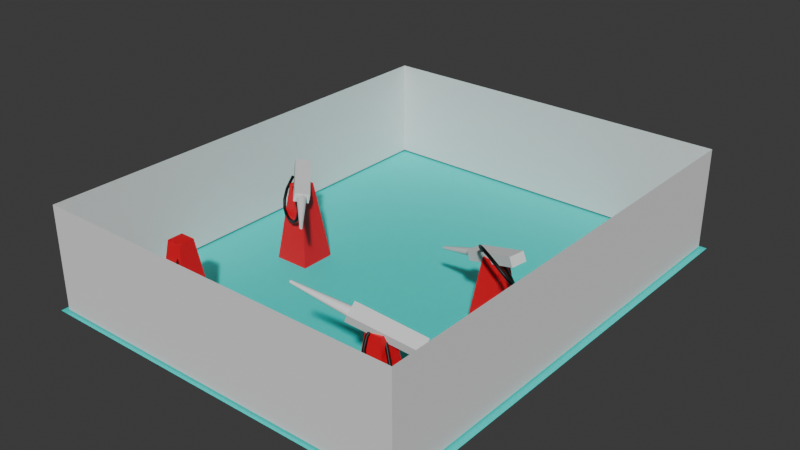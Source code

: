 # Source: Frog_Slide_Area.blend  (saved by Blender 4.0.36; exported with 4.5.12 LTS)
import bpy
from mathutils import Matrix  # noqa: F401  (used for matrix-valued properties, if any)

bpy.ops.wm.read_factory_settings(use_empty=True)
scene = bpy.context.scene
scene.name = 'Scene'

# ---- collections
col_collection = bpy.data.collections.new('Collection'); scene.collection.children.link(col_collection)

# ---- materials (node trees are filled in below, after node groups)
mat_teal = bpy.data.materials.new('Teal')
mat_teal.use_transparent_shadow = False
mat_red = bpy.data.materials.new('Red')
mat_red.use_transparent_shadow = False
mat_material_001 = bpy.data.materials.new('Material.001')
mat_material_001.use_transparent_shadow = False

# ---- node groups
ng_auto_smooth = bpy.data.node_groups.new('Auto Smooth', 'GeometryNodeTree')
_s = ng_auto_smooth.interface.new_socket(name='Geometry', in_out='OUTPUT', socket_type='NodeSocketGeometry')
_s = ng_auto_smooth.interface.new_socket(name='Geometry', in_out='INPUT', socket_type='NodeSocketGeometry')
_s = ng_auto_smooth.interface.new_socket(name='Angle', in_out='INPUT', socket_type='NodeSocketFloat')
_s.subtype = 'ANGLE'
_s.min_value = 0.0
_s.max_value = 3.142
ng_auto_smooth.is_modifier = True
_N = ng_auto_smooth.nodes; _L = ng_auto_smooth.links
n0 = _N.new('NodeGroupOutput'); n0.name = 'Group Output'; n0.location = (480, -100)
n1 = _N.new('NodeGroupInput'); n1.name = 'Group Input'; n1.location = (-420, -300)
n2 = _N.new('NodeGroupInput'); n2.name = 'Group Input.001'; n2.location = (-60, -100)
n3 = _N.new('GeometryNodeSetShadeSmooth'); n3.name = 'Set Shade Smooth'; n3.location = (120, -100)
n3.domain = 'EDGE'
n4 = _N.new('GeometryNodeSetShadeSmooth'); n4.name = 'Set Shade Smooth.001'; n4.location = (300, -100)
n5 = _N.new('GeometryNodeInputMeshEdgeAngle'); n5.name = 'Edge Angle'; n5.location = (-420, -220)
n6 = _N.new('GeometryNodeInputEdgeSmooth'); n6.name = 'Is Edge Smooth'; n6.location = (-60, -160)
n7 = _N.new('GeometryNodeInputShadeSmooth'); n7.name = 'Is Face Smooth'; n7.location = (-240, -340)
n8 = _N.new('FunctionNodeBooleanMath'); n8.name = 'Boolean Math'; n8.location = (-60, -220)
n9 = _N.new('FunctionNodeCompare'); n9.name = 'Compare'; n9.location = (-240, -180)
n9.operation = 'LESS_EQUAL'
_L.new(n5.outputs[0], n9.inputs[0])
_L.new(n4.outputs[0], n0.inputs[0])
_L.new(n1.outputs[1], n9.inputs[1])
_L.new(n9.outputs[0], n8.inputs[0])
_L.new(n7.outputs[0], n8.inputs[1])
_L.new(n2.outputs[0], n3.inputs[0])
_L.new(n6.outputs[0], n3.inputs[1])
_L.new(n3.outputs[0], n4.inputs[0])
_L.new(n8.outputs[0], n3.inputs[2])
n0.is_active_output = True

# ---- material node trees
mat_teal.use_nodes = True; mat_teal.node_tree.nodes.clear()
_N = mat_teal.node_tree.nodes; _L = mat_teal.node_tree.links
n0 = _N.new('ShaderNodeBsdfPrincipled'); n0.name = 'Principled BSDF'; n0.location = (10, 300)
n0.inputs[0].default_value = (0.0, 0.8006, 0.7413, 1.0)
n0.inputs[3].default_value = 1.45
n1 = _N.new('ShaderNodeOutputMaterial'); n1.name = 'Material Output'; n1.location = (300, 300)
_L.new(n0.outputs[0], n1.inputs[0])
n1.is_active_output = True
mat_red.use_nodes = True; mat_red.node_tree.nodes.clear()
_N = mat_red.node_tree.nodes; _L = mat_red.node_tree.links
n0 = _N.new('ShaderNodeBsdfPrincipled'); n0.name = 'Principled BSDF'; n0.location = (10, 300)
n0.inputs[0].default_value = (0.8002, 0.0, 0.01431, 1.0)
n0.inputs[3].default_value = 1.45
n1 = _N.new('ShaderNodeOutputMaterial'); n1.name = 'Material Output'; n1.location = (300, 300)
_L.new(n0.outputs[0], n1.inputs[0])
n1.is_active_output = True
mat_material_001.use_nodes = True; mat_material_001.node_tree.nodes.clear()
_N = mat_material_001.node_tree.nodes; _L = mat_material_001.node_tree.links
n0 = _N.new('ShaderNodeBsdfPrincipled'); n0.name = 'Principled BSDF'; n0.location = (10, 300)
n0.inputs[0].default_value = (0.0, 0.0, 0.0, 1.0)
n0.inputs[3].default_value = 1.45
n1 = _N.new('ShaderNodeOutputMaterial'); n1.name = 'Material Output'; n1.location = (300, 300)
_L.new(n0.outputs[0], n1.inputs[0])
n1.is_active_output = True

# ---- world
world_world = bpy.data.worlds.new('World'); scene.world = world_world
world_world.use_nodes = True; world_world.node_tree.nodes.clear()
_N = world_world.node_tree.nodes; _L = world_world.node_tree.links
n0 = _N.new('ShaderNodeOutputWorld'); n0.name = 'World Output'; n0.location = (300, 300)
n1 = _N.new('ShaderNodeBackground'); n1.name = 'Background'; n1.location = (10, 300)
n1.inputs[0].default_value = (0.05088, 0.05088, 0.05088, 1.0)
_L.new(n1.outputs[0], n0.inputs[0])
n0.is_active_output = True
world_world.color = (0.05088, 0.05088, 0.05088)
world_world.use_sun_shadow = False
world_world.sun_shadow_jitter_overblur = 0.0

# ---- meshes
me_plane = bpy.data.meshes.new('Plane')
me_plane.from_pydata([(-3.942, -4.819, 0.0), (3.942, -4.819, 0.0), (-3.942, 4.819, 0.0), (3.942, 4.819, 0.0)], [], [(0, 1, 3, 2)])
_uv = me_plane.uv_layers.new(name='UVMap')
_uv.uv.foreach_set('vector', [-0.5941, -0.8376, 1.594, -0.8376, 1.594, 1.838, -0.5941, 1.838])
me_plane.materials.append(mat_teal)
me_plane.update()
me_cube_001 = bpy.data.meshes.new('Cube.001')
me_cube_001.from_pydata([(-0.3708, -0.3708, -0.8248), (-0.1556, -0.1556, 0.8248), (-0.3708, 0.3708, -0.8248), (-0.1556, 0.1556, 0.8248), (0.3708, -0.3708, -0.8248), (0.1556, -0.1556, 0.8248), (0.3708, 0.3708, -0.8248), (0.1556, 0.1556, 0.8248)], [], [(0, 1, 3, 2), (2, 3, 7, 6), (6, 7, 5, 4), (4, 5, 1, 0), (2, 6, 4, 0), (7, 3, 1, 5)])
_uv = me_cube_001.uv_layers.new(name='UVMap')
_uv.uv.foreach_set('vector', [0.3971, 0.2711, 0.4568, 0.7289, 0.5432, 0.7289, 0.6029, 0.2711, 0.3971, 0.2711, 0.4568, 0.7289, 0.5432, 0.7289, 0.6029, 0.2711, 0.6029, 0.2711, 0.5432, 0.7289, 0.4568, 0.7289, 0.3971, 0.2711, 0.6029, 0.2711, 0.5432, 0.7289, 0.4568, 0.7289, 0.3971, 0.2711, 0.3971, 0.6029, 0.6029, 0.6029, 0.6029, 0.3971, 0.3971, 0.3971, 0.5432, 0.5432, 0.4568, 0.5432, 0.4568, 0.4568, 0.5432, 0.4568])
me_cube_001.materials.append(mat_red)
me_cube_001.update()
me_cube_002 = bpy.data.meshes.new('Cube.002')
me_cube_002.from_pydata([(-0.1471, -0.6251, -0.09348), (-0.1471, -0.6251, 0.09348), (-0.06717, 0.6251, -0.05592), (-0.06717, 0.6251, 0.05592), (0.1471, -0.6251, -0.09348), (0.1471, -0.6251, 0.09348), (0.06717, 0.6251, -0.05592), (0.06717, 0.6251, 0.05592), (-0.1471, 0.6251, 0.09348), (-0.1471, 0.6251, -0.09348), (0.1471, 0.6251, -0.09348), (0.1471, 0.6251, 0.09348), (-0.09499, 0.6251, 7.068e-08), (1.852e-09, 0.6251, -0.07908), (1.852e-09, 0.6251, 0.07908), (0.09499, 0.6251, 7.068e-08), (-0.08776, 0.6251, -0.03026), (-0.03635, 0.6251, -0.07306), (0.03635, 0.6251, 0.07306), (0.08776, 0.6251, -0.03026), (-0.08776, 0.6251, 0.03026), (0.03635, 0.6251, -0.07306), (-0.03635, 0.6251, 0.07306), (0.08776, 0.6251, 0.03026), (-0.02447, 1.627, -0.00844), (-0.01873, 1.627, -0.01559), (-0.01014, 1.627, -0.02037), (0.01014, 1.627, 0.02037), (0.01873, 1.627, 0.01559), (0.02447, 1.627, -0.00844), (0.01873, 1.627, -0.01559), (-0.02447, 1.627, 0.00844), (-0.02649, 1.627, 6.393e-09), (0.01014, 1.627, -0.02037), (4.948e-10, 1.627, -0.02205), (-0.01014, 1.627, 0.02037), (4.948e-10, 1.627, 0.02205), (0.02447, 1.627, 0.00844), (0.02649, 1.627, 6.393e-09), (0.01139, 1.627, 6.393e-09), (-0.01139, 1.627, 6.393e-09), (2.815e-11, 1.627, 6.393e-09), (2.815e-11, 1.627, -0.009485), (2.815e-11, 1.627, 0.009485), (-0.01873, 1.627, 0.01559), (-0.01139, 1.627, 0.009485), (-0.01139, 1.627, -0.009485), (0.01139, 1.627, -0.009485), (0.01139, 1.627, 0.009485)], [], [(0, 1, 8, 9), (18, 7, 28, 27), (10, 11, 5, 4), (4, 5, 1, 0), (9, 10, 4, 0), (11, 8, 1, 5), (3, 20, 12, 16, 2, 9, 8), (2, 17, 13, 21, 6, 10, 9), (7, 18, 14, 22, 3, 8, 11), (6, 19, 15, 23, 7, 11, 10), (21, 13, 34, 33), (16, 12, 32, 24), (17, 2, 25, 26), (7, 23, 37, 28), (12, 20, 31, 32), (2, 16, 24, 25), (3, 22, 35, 44), (6, 21, 33, 30), (20, 3, 44, 31), (15, 19, 29, 38), (23, 15, 38, 37), (14, 18, 27, 36), (19, 6, 30, 29), (22, 14, 36, 35), (13, 17, 26, 34), (48, 27, 28, 37), (47, 39, 38, 29), (46, 40, 41, 42), (45, 35, 36, 43), (40, 45, 43, 41), (32, 31, 45, 40), (31, 44, 35, 45), (26, 46, 42, 34), (25, 24, 46, 26), (24, 32, 40, 46), (33, 47, 29, 30), (34, 42, 47, 33), (42, 41, 39, 47), (39, 48, 37, 38), (41, 43, 48, 39), (43, 36, 27, 48)])
me_cube_002.polygons.foreach_set('use_smooth', [True] * 41)
_uv = me_cube_002.uv_layers.new(name='UVMap')
_uv.uv.foreach_set('vector', [0.01559, 0.4741, 0.01559, 0.5259, 0.3626, 0.5259, 0.3626, 0.4741, 0.5101, 0.3626, 0.5186, 0.3626, 0.5052, 0.6407, 0.5028, 0.6407, 0.3626, 0.4741, 0.3626, 0.5259, 0.01559, 0.5259, 0.01559, 0.4741, 0.5408, 0.4741, 0.5408, 0.5259, 0.4592, 0.5259, 0.4592, 0.4741, 0.4592, 0.3626, 0.5408, 0.3626, 0.5408, 0.01559, 0.4592, 0.01559, 0.5408, 0.3626, 0.4592, 0.3626, 0.4592, 0.01559, 0.5408, 0.01559, 0.4814, 0.5155, 0.4756, 0.5084, 0.4736, 0.5, 0.4756, 0.4916, 0.4814, 0.4845, 0.4592, 0.4741, 0.4592, 0.5259, 0.4814, 0.4845, 0.4899, 0.4797, 0.5, 0.4781, 0.5101, 0.4797, 0.5186, 0.4845, 0.5408, 0.4741, 0.4592, 0.4741, 0.5186, 0.5155, 0.5101, 0.5203, 0.5, 0.5219, 0.4899, 0.5203, 0.4814, 0.5155, 0.4592, 0.5259, 0.5408, 0.5259, 0.5186, 0.4845, 0.5244, 0.4916, 0.5264, 0.5, 0.5244, 0.5084, 0.5186, 0.5155, 0.5408, 0.5259, 0.5408, 0.4741, 0.5101, 0.3626, 0.5, 0.3626, 0.5, 0.6407, 0.5028, 0.6407, 0.3626, 0.4916, 0.3626, 0.5, 0.6407, 0.5, 0.6407, 0.4977, 0.4899, 0.3626, 0.4814, 0.3626, 0.4948, 0.6407, 0.4972, 0.6407, 0.3626, 0.5155, 0.3626, 0.5084, 0.6407, 0.5023, 0.6407, 0.5043, 0.3626, 0.5, 0.3626, 0.5084, 0.6407, 0.5023, 0.6407, 0.5, 0.3626, 0.4845, 0.3626, 0.4916, 0.6407, 0.4977, 0.6407, 0.4957, 0.4814, 0.3626, 0.4899, 0.3626, 0.4972, 0.6407, 0.4948, 0.6407, 0.5186, 0.3626, 0.5101, 0.3626, 0.5028, 0.6407, 0.5052, 0.6407, 0.3626, 0.5084, 0.3626, 0.5155, 0.6407, 0.5043, 0.6407, 0.5023, 0.3626, 0.5, 0.3626, 0.4916, 0.6407, 0.4977, 0.6407, 0.5, 0.3626, 0.5084, 0.3626, 0.5, 0.6407, 0.5, 0.6407, 0.5023, 0.5, 0.3626, 0.5101, 0.3626, 0.5028, 0.6407, 0.5, 0.6407, 0.3626, 0.4916, 0.3626, 0.4845, 0.6407, 0.4957, 0.6407, 0.4977, 0.4899, 0.3626, 0.5, 0.3626, 0.5, 0.6407, 0.4972, 0.6407, 0.5, 0.3626, 0.4899, 0.3626, 0.4972, 0.6407, 0.5, 0.6407, 0.5032, 0.5026, 0.5028, 0.5057, 0.5052, 0.5043, 0.5068, 0.5023, 0.5032, 0.4974, 0.5032, 0.5, 0.5074, 0.5, 0.5068, 0.4977, 0.4968, 0.4974, 0.4968, 0.5, 0.5, 0.5, 0.5, 0.4974, 0.4968, 0.5026, 0.4972, 0.5057, 0.5, 0.5061, 0.5, 0.5026, 0.4968, 0.5, 0.4968, 0.5026, 0.5, 0.5026, 0.5, 0.5, 0.4926, 0.5, 0.4932, 0.5023, 0.4968, 0.5026, 0.4968, 0.5, 0.4932, 0.5023, 0.4948, 0.5043, 0.4972, 0.5057, 0.4968, 0.5026, 0.4972, 0.4943, 0.4968, 0.4974, 0.5, 0.4974, 0.5, 0.4939, 0.4948, 0.4957, 0.4932, 0.4977, 0.4968, 0.4974, 0.4972, 0.4943, 0.4932, 0.4977, 0.4926, 0.5, 0.4968, 0.5, 0.4968, 0.4974, 0.5028, 0.4943, 0.5032, 0.4974, 0.5068, 0.4977, 0.5052, 0.4957, 0.5, 0.4939, 0.5, 0.4974, 0.5032, 0.4974, 0.5028, 0.4943, 0.5, 0.4974, 0.5, 0.5, 0.5032, 0.5, 0.5032, 0.4974, 0.5032, 0.5, 0.5032, 0.5026, 0.5068, 0.5023, 0.5074, 0.5, 0.5, 0.5, 0.5, 0.5026, 0.5032, 0.5026, 0.5032, 0.5, 0.5, 0.5026, 0.5, 0.5061, 0.5028, 0.5057, 0.5032, 0.5026])
me_cube_002.update()
me_cube_003 = bpy.data.meshes.new('Cube.003')
me_cube_003.from_pydata([(-0.1471, -0.6251, -0.09348), (-0.1471, -0.6251, 0.09348), (-0.06717, 0.6251, -0.05592), (-0.06717, 0.6251, 0.05592), (0.1471, -0.6251, -0.09348), (0.1471, -0.6251, 0.09348), (0.06717, 0.6251, -0.05592), (0.06717, 0.6251, 0.05592), (-0.1471, 0.6251, 0.09348), (-0.1471, 0.6251, -0.09348), (0.1471, 0.6251, -0.09348), (0.1471, 0.6251, 0.09348), (-0.09499, 0.6251, 7.068e-08), (1.852e-09, 0.6251, -0.07908), (1.852e-09, 0.6251, 0.07908), (0.09499, 0.6251, 7.068e-08), (-0.08776, 0.6251, -0.03026), (-0.03635, 0.6251, -0.07306), (0.03635, 0.6251, 0.07306), (0.08776, 0.6251, -0.03026), (-0.08776, 0.6251, 0.03026), (0.03635, 0.6251, -0.07306), (-0.03635, 0.6251, 0.07306), (0.08776, 0.6251, 0.03026), (-0.02447, 1.627, -0.00844), (-0.01873, 1.627, -0.01559), (-0.01014, 1.627, -0.02037), (0.01014, 1.627, 0.02037), (0.01873, 1.627, 0.01559), (0.02447, 1.627, -0.00844), (0.01873, 1.627, -0.01559), (-0.02447, 1.627, 0.00844), (-0.02649, 1.627, 6.393e-09), (0.01014, 1.627, -0.02037), (4.948e-10, 1.627, -0.02205), (-0.01014, 1.627, 0.02037), (4.948e-10, 1.627, 0.02205), (0.02447, 1.627, 0.00844), (0.02649, 1.627, 6.393e-09), (0.01139, 1.627, 6.393e-09), (-0.01139, 1.627, 6.393e-09), (2.815e-11, 1.627, 6.393e-09), (2.815e-11, 1.627, -0.009485), (2.815e-11, 1.627, 0.009485), (-0.01873, 1.627, 0.01559), (-0.01139, 1.627, 0.009485), (-0.01139, 1.627, -0.009485), (0.01139, 1.627, -0.009485), (0.01139, 1.627, 0.009485)], [], [(0, 1, 8, 9), (18, 7, 28, 27), (10, 11, 5, 4), (4, 5, 1, 0), (9, 10, 4, 0), (11, 8, 1, 5), (3, 20, 12, 16, 2, 9, 8), (2, 17, 13, 21, 6, 10, 9), (7, 18, 14, 22, 3, 8, 11), (6, 19, 15, 23, 7, 11, 10), (21, 13, 34, 33), (16, 12, 32, 24), (17, 2, 25, 26), (7, 23, 37, 28), (12, 20, 31, 32), (2, 16, 24, 25), (3, 22, 35, 44), (6, 21, 33, 30), (20, 3, 44, 31), (15, 19, 29, 38), (23, 15, 38, 37), (14, 18, 27, 36), (19, 6, 30, 29), (22, 14, 36, 35), (13, 17, 26, 34), (48, 27, 28, 37), (47, 39, 38, 29), (46, 40, 41, 42), (45, 35, 36, 43), (40, 45, 43, 41), (32, 31, 45, 40), (31, 44, 35, 45), (26, 46, 42, 34), (25, 24, 46, 26), (24, 32, 40, 46), (33, 47, 29, 30), (34, 42, 47, 33), (42, 41, 39, 47), (39, 48, 37, 38), (41, 43, 48, 39), (43, 36, 27, 48)])
me_cube_003.polygons.foreach_set('use_smooth', [True] * 41)
_uv = me_cube_003.uv_layers.new(name='UVMap')
_uv.uv.foreach_set('vector', [-0.2749, 0.4585, -0.2749, 0.5415, 0.2802, 0.5415, 0.2802, 0.4585, 0.5161, 0.2802, 0.5298, 0.2802, 0.5083, 0.7251, 0.5045, 0.7251, 0.2802, 0.4585, 0.2802, 0.5415, -0.2749, 0.5415, -0.2749, 0.4585, 0.5653, 0.4585, 0.5653, 0.5415, 0.4347, 0.5415, 0.4347, 0.4585, 0.4347, 0.2802, 0.5653, 0.2802, 0.5653, -0.2749, 0.4347, -0.2749, 0.5653, 0.2802, 0.4347, 0.2802, 0.4347, -0.2749, 0.5653, -0.2749, 0.4702, 0.5248, 0.461, 0.5134, 0.4578, 0.5, 0.461, 0.4866, 0.4702, 0.4752, 0.4347, 0.4585, 0.4347, 0.5415, 0.4702, 0.4752, 0.4839, 0.4676, 0.5, 0.4649, 0.5161, 0.4676, 0.5298, 0.4752, 0.5653, 0.4585, 0.4347, 0.4585, 0.5298, 0.5248, 0.5161, 0.5324, 0.5, 0.5351, 0.4839, 0.5324, 0.4702, 0.5248, 0.4347, 0.5415, 0.5653, 0.5415, 0.5298, 0.4752, 0.539, 0.4866, 0.5422, 0.5, 0.539, 0.5134, 0.5298, 0.5248, 0.5653, 0.5415, 0.5653, 0.4585, 0.5161, 0.2802, 0.5, 0.2802, 0.5, 0.7251, 0.5045, 0.7251, 0.2802, 0.4866, 0.2802, 0.5, 0.7251, 0.5, 0.7251, 0.4963, 0.4839, 0.2802, 0.4702, 0.2802, 0.4917, 0.7251, 0.4955, 0.7251, 0.2802, 0.5248, 0.2802, 0.5134, 0.7251, 0.5037, 0.7251, 0.5069, 0.2802, 0.5, 0.2802, 0.5134, 0.7251, 0.5037, 0.7251, 0.5, 0.2802, 0.4752, 0.2802, 0.4866, 0.7251, 0.4963, 0.7251, 0.4931, 0.4702, 0.2802, 0.4839, 0.2802, 0.4955, 0.7251, 0.4917, 0.7251, 0.5298, 0.2802, 0.5161, 0.2802, 0.5045, 0.7251, 0.5083, 0.7251, 0.2802, 0.5134, 0.2802, 0.5248, 0.7251, 0.5069, 0.7251, 0.5037, 0.2802, 0.5, 0.2802, 0.4866, 0.7251, 0.4963, 0.7251, 0.5, 0.2802, 0.5134, 0.2802, 0.5, 0.7251, 0.5, 0.7251, 0.5037, 0.5, 0.2802, 0.5161, 0.2802, 0.5045, 0.7251, 0.5, 0.7251, 0.2802, 0.4866, 0.2802, 0.4752, 0.7251, 0.4931, 0.7251, 0.4963, 0.4839, 0.2802, 0.5, 0.2802, 0.5, 0.7251, 0.4955, 0.7251, 0.5, 0.2802, 0.4839, 0.2802, 0.4955, 0.7251, 0.5, 0.7251, 0.5051, 0.5042, 0.5045, 0.509, 0.5083, 0.5069, 0.5109, 0.5037, 0.5051, 0.4958, 0.5051, 0.5, 0.5118, 0.5, 0.5109, 0.4963, 0.4949, 0.4958, 0.4949, 0.5, 0.5, 0.5, 0.5, 0.4958, 0.4949, 0.5042, 0.4955, 0.509, 0.5, 0.5098, 0.5, 0.5042, 0.4949, 0.5, 0.4949, 0.5042, 0.5, 0.5042, 0.5, 0.5, 0.4882, 0.5, 0.4891, 0.5037, 0.4949, 0.5042, 0.4949, 0.5, 0.4891, 0.5037, 0.4917, 0.5069, 0.4955, 0.509, 0.4949, 0.5042, 0.4955, 0.491, 0.4949, 0.4958, 0.5, 0.4958, 0.5, 0.4902, 0.4917, 0.4931, 0.4891, 0.4963, 0.4949, 0.4958, 0.4955, 0.491, 0.4891, 0.4963, 0.4882, 0.5, 0.4949, 0.5, 0.4949, 0.4958, 0.5045, 0.491, 0.5051, 0.4958, 0.5109, 0.4963, 0.5083, 0.4931, 0.5, 0.4902, 0.5, 0.4958, 0.5051, 0.4958, 0.5045, 0.491, 0.5, 0.4958, 0.5, 0.5, 0.5051, 0.5, 0.5051, 0.4958, 0.5051, 0.5, 0.5051, 0.5042, 0.5109, 0.5037, 0.5118, 0.5, 0.5, 0.5, 0.5, 0.5042, 0.5051, 0.5042, 0.5051, 0.5, 0.5, 0.5042, 0.5, 0.5098, 0.5045, 0.509, 0.5051, 0.5042])
me_cube_003.update()
me_cube_004 = bpy.data.meshes.new('Cube.004')
me_cube_004.from_pydata([(-0.1471, -0.6251, -0.09348), (-0.1471, -0.6251, 0.09348), (-0.06717, 0.6251, -0.05592), (-0.06717, 0.6251, 0.05592), (0.1471, -0.6251, -0.09348), (0.1471, -0.6251, 0.09348), (0.06717, 0.6251, -0.05592), (0.06717, 0.6251, 0.05592), (-0.1471, 0.6251, 0.09348), (-0.1471, 0.6251, -0.09348), (0.1471, 0.6251, -0.09348), (0.1471, 0.6251, 0.09348), (-0.09499, 0.6251, 7.068e-08), (1.852e-09, 0.6251, -0.07908), (1.852e-09, 0.6251, 0.07908), (0.09499, 0.6251, 7.068e-08), (-0.08776, 0.6251, -0.03026), (-0.03635, 0.6251, -0.07306), (0.03635, 0.6251, 0.07306), (0.08776, 0.6251, -0.03026), (-0.08776, 0.6251, 0.03026), (0.03635, 0.6251, -0.07306), (-0.03635, 0.6251, 0.07306), (0.08776, 0.6251, 0.03026), (-0.02447, 1.627, -0.00844), (-0.01873, 1.627, -0.01559), (-0.01014, 1.627, -0.02037), (0.01014, 1.627, 0.02037), (0.01873, 1.627, 0.01559), (0.02447, 1.627, -0.00844), (0.01873, 1.627, -0.01559), (-0.02447, 1.627, 0.00844), (-0.02649, 1.627, 6.393e-09), (0.01014, 1.627, -0.02037), (4.948e-10, 1.627, -0.02205), (-0.01014, 1.627, 0.02037), (4.948e-10, 1.627, 0.02205), (0.02447, 1.627, 0.00844), (0.02649, 1.627, 6.393e-09), (0.01139, 1.627, 6.393e-09), (-0.01139, 1.627, 6.393e-09), (2.815e-11, 1.627, 6.393e-09), (2.815e-11, 1.627, -0.009485), (2.815e-11, 1.627, 0.009485), (-0.01873, 1.627, 0.01559), (-0.01139, 1.627, 0.009485), (-0.01139, 1.627, -0.009485), (0.01139, 1.627, -0.009485), (0.01139, 1.627, 0.009485)], [], [(0, 1, 8, 9), (18, 7, 28, 27), (10, 11, 5, 4), (4, 5, 1, 0), (9, 10, 4, 0), (11, 8, 1, 5), (3, 20, 12, 16, 2, 9, 8), (2, 17, 13, 21, 6, 10, 9), (7, 18, 14, 22, 3, 8, 11), (6, 19, 15, 23, 7, 11, 10), (21, 13, 34, 33), (16, 12, 32, 24), (17, 2, 25, 26), (7, 23, 37, 28), (12, 20, 31, 32), (2, 16, 24, 25), (3, 22, 35, 44), (6, 21, 33, 30), (20, 3, 44, 31), (15, 19, 29, 38), (23, 15, 38, 37), (14, 18, 27, 36), (19, 6, 30, 29), (22, 14, 36, 35), (13, 17, 26, 34), (48, 27, 28, 37), (47, 39, 38, 29), (46, 40, 41, 42), (45, 35, 36, 43), (40, 45, 43, 41), (32, 31, 45, 40), (31, 44, 35, 45), (26, 46, 42, 34), (25, 24, 46, 26), (24, 32, 40, 46), (33, 47, 29, 30), (34, 42, 47, 33), (42, 41, 39, 47), (39, 48, 37, 38), (41, 43, 48, 39), (43, 36, 27, 48)])
me_cube_004.polygons.foreach_set('use_smooth', [True] * 41)
_uv = me_cube_004.uv_layers.new(name='UVMap')
_uv.uv.foreach_set('vector', [0.01559, 0.4741, 0.01559, 0.5259, 0.3626, 0.5259, 0.3626, 0.4741, 0.5101, 0.3626, 0.5186, 0.3626, 0.5052, 0.6407, 0.5028, 0.6407, 0.3626, 0.4741, 0.3626, 0.5259, 0.01559, 0.5259, 0.01559, 0.4741, 0.5408, 0.4741, 0.5408, 0.5259, 0.4592, 0.5259, 0.4592, 0.4741, 0.4592, 0.3626, 0.5408, 0.3626, 0.5408, 0.01559, 0.4592, 0.01559, 0.5408, 0.3626, 0.4592, 0.3626, 0.4592, 0.01559, 0.5408, 0.01559, 0.4814, 0.5155, 0.4756, 0.5084, 0.4736, 0.5, 0.4756, 0.4916, 0.4814, 0.4845, 0.4592, 0.4741, 0.4592, 0.5259, 0.4814, 0.4845, 0.4899, 0.4797, 0.5, 0.4781, 0.5101, 0.4797, 0.5186, 0.4845, 0.5408, 0.4741, 0.4592, 0.4741, 0.5186, 0.5155, 0.5101, 0.5203, 0.5, 0.5219, 0.4899, 0.5203, 0.4814, 0.5155, 0.4592, 0.5259, 0.5408, 0.5259, 0.5186, 0.4845, 0.5244, 0.4916, 0.5264, 0.5, 0.5244, 0.5084, 0.5186, 0.5155, 0.5408, 0.5259, 0.5408, 0.4741, 0.5101, 0.3626, 0.5, 0.3626, 0.5, 0.6407, 0.5028, 0.6407, 0.3626, 0.4916, 0.3626, 0.5, 0.6407, 0.5, 0.6407, 0.4977, 0.4899, 0.3626, 0.4814, 0.3626, 0.4948, 0.6407, 0.4972, 0.6407, 0.3626, 0.5155, 0.3626, 0.5084, 0.6407, 0.5023, 0.6407, 0.5043, 0.3626, 0.5, 0.3626, 0.5084, 0.6407, 0.5023, 0.6407, 0.5, 0.3626, 0.4845, 0.3626, 0.4916, 0.6407, 0.4977, 0.6407, 0.4957, 0.4814, 0.3626, 0.4899, 0.3626, 0.4972, 0.6407, 0.4948, 0.6407, 0.5186, 0.3626, 0.5101, 0.3626, 0.5028, 0.6407, 0.5052, 0.6407, 0.3626, 0.5084, 0.3626, 0.5155, 0.6407, 0.5043, 0.6407, 0.5023, 0.3626, 0.5, 0.3626, 0.4916, 0.6407, 0.4977, 0.6407, 0.5, 0.3626, 0.5084, 0.3626, 0.5, 0.6407, 0.5, 0.6407, 0.5023, 0.5, 0.3626, 0.5101, 0.3626, 0.5028, 0.6407, 0.5, 0.6407, 0.3626, 0.4916, 0.3626, 0.4845, 0.6407, 0.4957, 0.6407, 0.4977, 0.4899, 0.3626, 0.5, 0.3626, 0.5, 0.6407, 0.4972, 0.6407, 0.5, 0.3626, 0.4899, 0.3626, 0.4972, 0.6407, 0.5, 0.6407, 0.5032, 0.5026, 0.5028, 0.5057, 0.5052, 0.5043, 0.5068, 0.5023, 0.5032, 0.4974, 0.5032, 0.5, 0.5074, 0.5, 0.5068, 0.4977, 0.4968, 0.4974, 0.4968, 0.5, 0.5, 0.5, 0.5, 0.4974, 0.4968, 0.5026, 0.4972, 0.5057, 0.5, 0.5061, 0.5, 0.5026, 0.4968, 0.5, 0.4968, 0.5026, 0.5, 0.5026, 0.5, 0.5, 0.4926, 0.5, 0.4932, 0.5023, 0.4968, 0.5026, 0.4968, 0.5, 0.4932, 0.5023, 0.4948, 0.5043, 0.4972, 0.5057, 0.4968, 0.5026, 0.4972, 0.4943, 0.4968, 0.4974, 0.5, 0.4974, 0.5, 0.4939, 0.4948, 0.4957, 0.4932, 0.4977, 0.4968, 0.4974, 0.4972, 0.4943, 0.4932, 0.4977, 0.4926, 0.5, 0.4968, 0.5, 0.4968, 0.4974, 0.5028, 0.4943, 0.5032, 0.4974, 0.5068, 0.4977, 0.5052, 0.4957, 0.5, 0.4939, 0.5, 0.4974, 0.5032, 0.4974, 0.5028, 0.4943, 0.5, 0.4974, 0.5, 0.5, 0.5032, 0.5, 0.5032, 0.4974, 0.5032, 0.5, 0.5032, 0.5026, 0.5068, 0.5023, 0.5074, 0.5, 0.5, 0.5, 0.5, 0.5026, 0.5032, 0.5026, 0.5032, 0.5, 0.5, 0.5026, 0.5, 0.5061, 0.5028, 0.5057, 0.5032, 0.5026])
me_cube_004.update()
me_nurbspath = bpy.data.meshes.new('NurbsPath')
me_nurbspath.from_pydata([(2.272, -0.3865, 1.456), (2.242, -0.3896, 1.456), (2.229, -0.4105, 1.439), (2.246, -0.4282, 1.422), (2.276, -0.4251, 1.422), (2.289, -0.4042, 1.439), (2.341, -0.6625, 1.743), (2.313, -0.6703, 1.748), (2.3, -0.6914, 1.731), (2.316, -0.7047, 1.709), (2.344, -0.6969, 1.704), (2.357, -0.6757, 1.721), (2.471, -0.8776, 1.915), (2.446, -0.8916, 1.925), (2.433, -0.9129, 1.908), (2.445, -0.9201, 1.881), (2.47, -0.906, 1.872), (2.482, -0.8848, 1.889), (2.641, -1.039, 1.991), (2.623, -1.06, 2.003), (2.61, -1.081, 1.986), (2.615, -1.082, 1.957), (2.633, -1.061, 1.944), (2.646, -1.04, 1.961), (2.832, -1.152, 1.987), (2.822, -1.178, 2.0), (2.809, -1.199, 1.983), (2.806, -1.195, 1.954), (2.816, -1.169, 1.941), (2.829, -1.148, 1.958), (3.02, -1.219, 1.925), (3.018, -1.247, 1.935), (3.005, -1.268, 1.918), (2.994, -1.261, 1.891), (2.996, -1.233, 1.881), (3.009, -1.212, 1.898), (3.183, -1.24, 1.824), (3.188, -1.269, 1.829), (3.175, -1.29, 1.812), (3.157, -1.282, 1.79), (3.151, -1.253, 1.785), (3.164, -1.232, 1.802), (3.294, -1.212, 1.706), (3.308, -1.238, 1.701), (3.295, -1.259, 1.684), (3.269, -1.254, 1.671), (3.255, -1.227, 1.675), (3.267, -1.207, 1.692), (3.327, -1.132, 1.592), (3.345, -1.147, 1.573), (3.333, -1.167, 1.554), (3.303, -1.171, 1.554), (3.285, -1.155, 1.572), (3.297, -1.136, 1.591), (3.256, -0.9913, 1.504), (3.268, -0.994, 1.476), (3.255, -1.012, 1.456), (3.23, -1.027, 1.463), (3.218, -1.024, 1.491), (3.231, -1.007, 1.511), (3.049, -0.7799, 1.464), (3.055, -0.7752, 1.435), (3.04, -0.7919, 1.415), (3.021, -0.8131, 1.423), (3.016, -0.8177, 1.452), (3.03, -0.8011, 1.473), (2.676, -0.4851, 1.498), (2.677, -0.477, 1.469), (2.662, -0.4929, 1.449), (2.646, -0.5168, 1.457), (2.645, -0.5249, 1.486), (2.66, -0.5091, 1.507), (2.534, -3.366, 1.71), (2.505, -3.357, 1.71), (2.491, -3.354, 1.685), (2.505, -3.359, 1.659), (2.533, -3.368, 1.659), (2.548, -3.371, 1.685), (2.473, -3.578, 1.669), (2.444, -3.571, 1.669), (2.432, -3.557, 1.645), (2.45, -3.55, 1.622), (2.479, -3.557, 1.622), (2.491, -3.571, 1.646), (2.453, -3.727, 1.544), (2.423, -3.723, 1.541), (2.412, -3.702, 1.523), (2.431, -3.684, 1.508), (2.461, -3.687, 1.511), (2.471, -3.708, 1.529), (2.476, -3.824, 1.373), (2.447, -3.823, 1.365), (2.436, -3.799, 1.352), (2.453, -3.776, 1.346), (2.482, -3.776, 1.353), (2.494, -3.8, 1.367), (2.541, -3.883, 1.189), (2.513, -3.884, 1.177), (2.501, -3.86, 1.165), (2.517, -3.834, 1.165), (2.544, -3.833, 1.178), (2.556, -3.858, 1.189), (2.638, -3.914, 1.019), (2.613, -3.916, 1.002), (2.601, -3.891, 0.9899), (2.613, -3.865, 0.9954), (2.638, -3.863, 1.013), (2.65, -3.887, 1.024), (2.752, -3.922, 0.887), (2.733, -3.924, 0.8642), (2.721, -3.899, 0.852), (2.729, -3.872, 0.8624), (2.748, -3.87, 0.8852), (2.76, -3.895, 0.8974), (2.864, -3.907, 0.8155), (2.857, -3.907, 0.7864), (2.846, -3.882, 0.7736), (2.843, -3.857, 0.7899), (2.851, -3.857, 0.819), (2.861, -3.882, 0.8318), (2.949, -3.87, 0.8239), (2.961, -3.859, 0.7987), (2.951, -3.834, 0.7859), (2.928, -3.819, 0.7983), (2.915, -3.83, 0.8235), (2.926, -3.855, 0.8363), (2.972, -3.803, 0.9311), (2.991, -3.782, 0.921), (2.98, -3.757, 0.9071), (2.951, -3.754, 0.9032), (2.932, -3.775, 0.9134), (2.943, -3.8, 0.9273), (2.894, -3.7, 1.151), (2.911, -3.675, 1.148), (2.901, -3.652, 1.133), (2.874, -3.653, 1.12), (2.857, -3.678, 1.123), (2.867, -3.702, 1.138), (2.67, -3.551, 1.495), (2.685, -3.525, 1.495), (2.675, -3.502, 1.478), (2.651, -3.506, 1.461), (2.636, -3.532, 1.461), (2.646, -3.555, 1.478), (-2.87, -3.284, 0.1614), (-2.9, -3.279, 0.1614), (-2.914, -3.275, 0.1355), (-2.899, -3.275, 0.1096), (-2.87, -3.281, 0.1096), (-2.855, -3.285, 0.1355), (-2.883, -3.545, 0.1556), (-2.913, -3.549, 0.1556), (-2.927, -3.553, 0.1298), (-2.912, -3.553, 0.1038), (-2.882, -3.549, 0.1038), (-2.868, -3.545, 0.1297), (-2.826, -3.718, 0.1877), (-2.851, -3.733, 0.1901), (-2.862, -3.748, 0.1667), (-2.847, -3.749, 0.1409), (-2.821, -3.733, 0.1385), (-2.81, -3.718, 0.1619), (-2.716, -3.822, 0.2583), (-2.735, -3.844, 0.2653), (-2.737, -3.868, 0.2472), (-2.721, -3.87, 0.2221), (-2.702, -3.848, 0.2152), (-2.7, -3.824, 0.2332), (-2.567, -3.875, 0.3682), (-2.581, -3.899, 0.3791), (-2.577, -3.926, 0.3663), (-2.558, -3.928, 0.3427), (-2.544, -3.904, 0.3318), (-2.549, -3.877, 0.3446), (-2.397, -3.885, 0.514), (-2.408, -3.91, 0.5271), (-2.399, -3.937, 0.5182), (-2.378, -3.939, 0.4963), (-2.367, -3.915, 0.4833), (-2.376, -3.888, 0.4922), (-2.224, -3.862, 0.6872), (-2.234, -3.886, 0.7012), (-2.222, -3.913, 0.6955), (-2.2, -3.915, 0.6757), (-2.189, -3.891, 0.6617), (-2.202, -3.864, 0.6674), (-2.07, -3.814, 0.8761), (-2.08, -3.838, 0.8904), (-2.065, -3.864, 0.8878), (-2.04, -3.866, 0.8708), (-2.031, -3.841, 0.8565), (-2.045, -3.815, 0.8591), (-1.955, -3.749, 1.066), (-1.965, -3.773, 1.08), (-1.948, -3.798, 1.081), (-1.921, -3.798, 1.069), (-1.911, -3.773, 1.055), (-1.928, -3.749, 1.053), (-1.899, -3.675, 1.237), (-1.909, -3.7, 1.251), (-1.89, -3.721, 1.26), (-1.861, -3.718, 1.255), (-1.851, -3.693, 1.242), (-1.87, -3.672, 1.233), (-1.919, -3.599, 1.37), (-1.929, -3.625, 1.382), (-1.913, -3.639, 1.403), (-1.886, -3.628, 1.411), (-1.876, -3.602, 1.399), (-1.893, -3.588, 1.379), (-2.033, -3.522, 1.449), (-2.042, -3.548, 1.46), (-2.037, -3.555, 1.489), (-2.023, -3.535, 1.507), (-2.013, -3.509, 1.495), (-2.018, -3.502, 1.466), (-2.237, -0.5556, 1.667), (-2.246, -0.5268, 1.667), (-2.229, -0.5061, 1.654), (-2.203, -0.5143, 1.64), (-2.195, -0.5431, 1.64), (-2.212, -0.5638, 1.654), (-2.355, -0.6147, 1.393), (-2.365, -0.5871, 1.387), (-2.347, -0.5658, 1.377), (-2.318, -0.5721, 1.372), (-2.307, -0.5997, 1.377), (-2.326, -0.621, 1.387), (-2.365, -0.6854, 1.189), (-2.376, -0.6606, 1.176), (-2.358, -0.6379, 1.169), (-2.328, -0.6399, 1.176), (-2.318, -0.6647, 1.189), (-2.336, -0.6875, 1.195), (-2.296, -0.7628, 1.049), (-2.303, -0.7422, 1.029), (-2.286, -0.7175, 1.026), (-2.263, -0.7133, 1.044), (-2.256, -0.7339, 1.064), (-2.272, -0.7586, 1.067), (-2.175, -0.8404, 0.9687), (-2.176, -0.8237, 0.9438), (-2.162, -0.7974, 0.9428), (-2.146, -0.7876, 0.9667), (-2.145, -0.8042, 0.9917), (-2.16, -0.8306, 0.9927), (-2.029, -0.9113, 0.9399), (-2.024, -0.8976, 0.9137), (-2.012, -0.8702, 0.9131), (-2.005, -0.8564, 0.9388), (-2.01, -0.87, 0.965), (-2.022, -0.8975, 0.9656), (-1.885, -0.9683, 0.9563), (-1.873, -0.9571, 0.9309), (-1.863, -0.9288, 0.9301), (-1.865, -0.9118, 0.9547), (-1.876, -0.923, 0.9801), (-1.886, -0.9513, 0.9809), (-1.766, -1.003, 1.013), (-1.747, -0.9942, 0.992), (-1.739, -0.9652, 0.9898), (-1.751, -0.9452, 1.009), (-1.771, -0.9541, 1.03), (-1.778, -0.9831, 1.032), (-1.699, -1.006, 1.107), (-1.672, -0.9966, 1.098), (-1.667, -0.9677, 1.091), (-1.69, -0.9477, 1.094), (-1.717, -0.9568, 1.103), (-1.722, -0.9857, 1.11), (-1.711, -0.9647, 1.231), (-1.684, -0.9517, 1.235), (-1.679, -0.9241, 1.224), (-1.701, -0.9096, 1.21), (-1.728, -0.9227, 1.205), (-1.733, -0.9502, 1.216), (-1.824, -0.8704, 1.38), (-1.801, -0.8537, 1.39), (-1.795, -0.8275, 1.377), (-1.811, -0.8181, 1.354), (-1.833, -0.8348, 1.343), (-1.84, -0.861, 1.356), (-2.06, -0.7107, 1.551), (-2.04, -0.692, 1.564), (-2.032, -0.6667, 1.549), (-2.044, -0.6602, 1.523), (-2.064, -0.679, 1.51), (-2.072, -0.7042, 1.524)], [], [(0, 6, 11, 5), (1, 7, 6, 0), (2, 8, 7, 1), (3, 9, 8, 2), (4, 10, 9, 3), (5, 11, 10, 4), (6, 12, 17, 11), (7, 13, 12, 6), (8, 14, 13, 7), (9, 15, 14, 8), (10, 16, 15, 9), (11, 17, 16, 10), (12, 18, 23, 17), (13, 19, 18, 12), (14, 20, 19, 13), (15, 21, 20, 14), (16, 22, 21, 15), (17, 23, 22, 16), (18, 24, 29, 23), (19, 25, 24, 18), (20, 26, 25, 19), (21, 27, 26, 20), (22, 28, 27, 21), (23, 29, 28, 22), (24, 30, 35, 29), (25, 31, 30, 24), (26, 32, 31, 25), (27, 33, 32, 26), (28, 34, 33, 27), (29, 35, 34, 28), (30, 36, 41, 35), (31, 37, 36, 30), (32, 38, 37, 31), (33, 39, 38, 32), (34, 40, 39, 33), (35, 41, 40, 34), (36, 42, 47, 41), (37, 43, 42, 36), (38, 44, 43, 37), (39, 45, 44, 38), (40, 46, 45, 39), (41, 47, 46, 40), (42, 48, 53, 47), (43, 49, 48, 42), (44, 50, 49, 43), (45, 51, 50, 44), (46, 52, 51, 45), (47, 53, 52, 46), (48, 54, 59, 53), (49, 55, 54, 48), (50, 56, 55, 49), (51, 57, 56, 50), (52, 58, 57, 51), (53, 59, 58, 52), (54, 60, 65, 59), (55, 61, 60, 54), (56, 62, 61, 55), (57, 63, 62, 56), (58, 64, 63, 57), (59, 65, 64, 58), (60, 66, 71, 65), (61, 67, 66, 60), (62, 68, 67, 61), (63, 69, 68, 62), (64, 70, 69, 63), (65, 71, 70, 64), (72, 78, 83, 77), (73, 79, 78, 72), (74, 80, 79, 73), (75, 81, 80, 74), (76, 82, 81, 75), (77, 83, 82, 76), (78, 84, 89, 83), (79, 85, 84, 78), (80, 86, 85, 79), (81, 87, 86, 80), (82, 88, 87, 81), (83, 89, 88, 82), (84, 90, 95, 89), (85, 91, 90, 84), (86, 92, 91, 85), (87, 93, 92, 86), (88, 94, 93, 87), (89, 95, 94, 88), (90, 96, 101, 95), (91, 97, 96, 90), (92, 98, 97, 91), (93, 99, 98, 92), (94, 100, 99, 93), (95, 101, 100, 94), (96, 102, 107, 101), (97, 103, 102, 96), (98, 104, 103, 97), (99, 105, 104, 98), (100, 106, 105, 99), (101, 107, 106, 100), (102, 108, 113, 107), (103, 109, 108, 102), (104, 110, 109, 103), (105, 111, 110, 104), (106, 112, 111, 105), (107, 113, 112, 106), (108, 114, 119, 113), (109, 115, 114, 108), (110, 116, 115, 109), (111, 117, 116, 110), (112, 118, 117, 111), (113, 119, 118, 112), (114, 120, 125, 119), (115, 121, 120, 114), (116, 122, 121, 115), (117, 123, 122, 116), (118, 124, 123, 117), (119, 125, 124, 118), (120, 126, 131, 125), (121, 127, 126, 120), (122, 128, 127, 121), (123, 129, 128, 122), (124, 130, 129, 123), (125, 131, 130, 124), (126, 132, 137, 131), (127, 133, 132, 126), (128, 134, 133, 127), (129, 135, 134, 128), (130, 136, 135, 129), (131, 137, 136, 130), (132, 138, 143, 137), (133, 139, 138, 132), (134, 140, 139, 133), (135, 141, 140, 134), (136, 142, 141, 135), (137, 143, 142, 136), (144, 150, 155, 149), (145, 151, 150, 144), (146, 152, 151, 145), (147, 153, 152, 146), (148, 154, 153, 147), (149, 155, 154, 148), (150, 156, 161, 155), (151, 157, 156, 150), (152, 158, 157, 151), (153, 159, 158, 152), (154, 160, 159, 153), (155, 161, 160, 154), (156, 162, 167, 161), (157, 163, 162, 156), (158, 164, 163, 157), (159, 165, 164, 158), (160, 166, 165, 159), (161, 167, 166, 160), (162, 168, 173, 167), (163, 169, 168, 162), (164, 170, 169, 163), (165, 171, 170, 164), (166, 172, 171, 165), (167, 173, 172, 166), (168, 174, 179, 173), (169, 175, 174, 168), (170, 176, 175, 169), (171, 177, 176, 170), (172, 178, 177, 171), (173, 179, 178, 172), (174, 180, 185, 179), (175, 181, 180, 174), (176, 182, 181, 175), (177, 183, 182, 176), (178, 184, 183, 177), (179, 185, 184, 178), (180, 186, 191, 185), (181, 187, 186, 180), (182, 188, 187, 181), (183, 189, 188, 182), (184, 190, 189, 183), (185, 191, 190, 184), (186, 192, 197, 191), (187, 193, 192, 186), (188, 194, 193, 187), (189, 195, 194, 188), (190, 196, 195, 189), (191, 197, 196, 190), (192, 198, 203, 197), (193, 199, 198, 192), (194, 200, 199, 193), (195, 201, 200, 194), (196, 202, 201, 195), (197, 203, 202, 196), (198, 204, 209, 203), (199, 205, 204, 198), (200, 206, 205, 199), (201, 207, 206, 200), (202, 208, 207, 201), (203, 209, 208, 202), (204, 210, 215, 209), (205, 211, 210, 204), (206, 212, 211, 205), (207, 213, 212, 206), (208, 214, 213, 207), (209, 215, 214, 208), (216, 222, 227, 221), (217, 223, 222, 216), (218, 224, 223, 217), (219, 225, 224, 218), (220, 226, 225, 219), (221, 227, 226, 220), (222, 228, 233, 227), (223, 229, 228, 222), (224, 230, 229, 223), (225, 231, 230, 224), (226, 232, 231, 225), (227, 233, 232, 226), (228, 234, 239, 233), (229, 235, 234, 228), (230, 236, 235, 229), (231, 237, 236, 230), (232, 238, 237, 231), (233, 239, 238, 232), (234, 240, 245, 239), (235, 241, 240, 234), (236, 242, 241, 235), (237, 243, 242, 236), (238, 244, 243, 237), (239, 245, 244, 238), (240, 246, 251, 245), (241, 247, 246, 240), (242, 248, 247, 241), (243, 249, 248, 242), (244, 250, 249, 243), (245, 251, 250, 244), (246, 252, 257, 251), (247, 253, 252, 246), (248, 254, 253, 247), (249, 255, 254, 248), (250, 256, 255, 249), (251, 257, 256, 250), (252, 258, 263, 257), (253, 259, 258, 252), (254, 260, 259, 253), (255, 261, 260, 254), (256, 262, 261, 255), (257, 263, 262, 256), (258, 264, 269, 263), (259, 265, 264, 258), (260, 266, 265, 259), (261, 267, 266, 260), (262, 268, 267, 261), (263, 269, 268, 262), (264, 270, 275, 269), (265, 271, 270, 264), (266, 272, 271, 265), (267, 273, 272, 266), (268, 274, 273, 267), (269, 275, 274, 268), (270, 276, 281, 275), (271, 277, 276, 270), (272, 278, 277, 271), (273, 279, 278, 272), (274, 280, 279, 273), (275, 281, 280, 274), (276, 282, 287, 281), (277, 283, 282, 276), (278, 284, 283, 277), (279, 285, 284, 278), (280, 286, 285, 279), (281, 287, 286, 280)])
me_nurbspath.polygons.foreach_set('use_smooth', [True] * 264)
_uv = me_nurbspath.uv_layers.new(name='UVMap')
_uv.uv.foreach_set('vector', [1.039, 0.5762, 0.9623, 0.6558, 0.9586, 0.6497, 1.034, 0.5714, 1.039, 0.5762, 1.058, 0.6571, 1.066, 0.6558, 1.047, 0.5762, 1.032, 0.5714, 0.9543, 0.6524, 0.9601, 0.6571, 1.038, 0.5762, 1.027, 0.5666, 0.9506, 0.6463, 0.9543, 0.6524, 1.032, 0.5714, 1.048, 0.5666, 1.067, 0.645, 1.059, 0.6463, 1.04, 0.5666, 1.034, 0.5714, 0.9586, 0.6497, 0.9528, 0.645, 1.028, 0.5666, 0.9623, 0.6558, 0.9026, 0.7036, 0.9006, 0.6962, 0.9586, 0.6497, 1.058, 0.9601, 1.095, 0.8987, 1.102, 0.9026, 1.066, 0.9623, 0.9543, 0.6524, 0.8928, 0.7016, 0.8987, 0.7063, 0.9601, 0.6571, 0.9506, 0.6463, 0.8908, 0.6942, 0.8928, 0.7016, 0.9543, 0.6524, 1.067, 0.9528, 1.102, 0.8947, 1.095, 0.8908, 1.059, 0.9506, 0.9586, 0.6497, 0.9006, 0.6962, 0.8947, 0.6915, 0.9528, 0.645, 1.102, 0.7036, 1.149, 0.7245, 1.151, 0.7163, 1.105, 0.6962, 1.095, 0.8987, 1.144, 0.852, 1.149, 0.8577, 1.102, 0.9026, 1.092, 0.8928, 1.141, 0.8461, 1.144, 0.852, 1.095, 0.8987, 1.095, 0.6942, 1.142, 0.7151, 1.141, 0.7233, 1.092, 0.7016, 1.102, 0.8947, 1.147, 0.8517, 1.142, 0.846, 1.095, 0.8908, 1.105, 0.9006, 1.151, 0.8576, 1.147, 0.8517, 1.102, 0.8947, 1.149, 0.7245, 1.202, 0.7236, 1.201, 0.7154, 1.151, 0.7163, 1.144, 0.852, 1.2, 0.8193, 1.202, 0.8264, 1.149, 0.8577, 1.141, 0.8461, 1.196, 0.8134, 1.2, 0.8193, 1.144, 0.852, 1.142, 0.7151, 1.195, 0.7142, 1.196, 0.7224, 1.141, 0.7233, 1.147, 0.8517, 1.198, 0.8217, 1.195, 0.8146, 1.142, 0.846, 1.151, 0.8576, 1.201, 0.8276, 1.198, 0.8217, 1.147, 0.8517, 1.202, 0.7236, 1.255, 0.7064, 1.252, 0.6989, 1.201, 0.7154, 1.2, 0.8193, 1.254, 0.8, 1.255, 0.8078, 1.202, 0.8264, 1.196, 0.8134, 1.25, 0.7941, 1.254, 0.8, 1.2, 0.8193, 1.195, 0.7142, 1.247, 0.697, 1.25, 0.7045, 1.196, 0.7224, 1.198, 0.8217, 1.248, 0.8039, 1.247, 0.7961, 1.195, 0.8146, 1.201, 0.8276, 1.252, 0.8098, 1.248, 0.8039, 1.198, 0.8217, 1.255, 0.7064, 1.3, 0.6783, 1.295, 0.6721, 1.252, 0.6989, 1.254, 0.8, 1.301, 0.794, 1.3, 0.8021, 1.255, 0.8078, 1.25, 0.7045, 1.298, 0.6751, 1.301, 0.6798, 1.254, 0.7092, 1.247, 0.697, 1.293, 0.6689, 1.298, 0.6751, 1.25, 0.7045, 1.248, 0.8039, 1.291, 0.7985, 1.293, 0.7904, 1.247, 0.7961, 1.252, 0.6989, 1.295, 0.6721, 1.291, 0.6674, 1.248, 0.6942, 1.3, 0.6783, 1.331, 0.6454, 1.323, 0.6418, 1.295, 0.6721, 1.301, 0.794, 1.334, 0.8025, 1.331, 0.8098, 1.3, 0.8021, 1.298, 0.6751, 1.331, 0.6394, 1.334, 0.6442, 1.301, 0.6798, 1.293, 0.6689, 1.324, 0.6357, 1.331, 0.6394, 1.298, 0.6751, 1.291, 0.7985, 1.32, 0.8055, 1.324, 0.7982, 1.293, 0.7904, 1.295, 0.6721, 1.323, 0.6418, 1.32, 0.6369, 1.291, 0.6674, 1.331, 0.6454, 1.34, 0.6138, 1.332, 0.6137, 1.323, 0.6418, 0.8025, 0.6442, 0.8277, 0.6087, 0.8321, 0.6138, 0.8098, 0.6454, 0.7967, 0.6394, 0.8223, 0.6034, 0.8277, 0.6087, 0.8025, 0.6442, 1.324, 0.6357, 1.333, 0.6032, 1.341, 0.6034, 1.331, 0.6394, 0.8055, 0.6369, 0.8255, 0.6084, 0.8211, 0.6032, 0.7982, 0.6357, 0.8113, 0.6418, 0.8309, 0.6137, 0.8255, 0.6084, 0.8055, 0.6369, 1.34, 0.8321, 1.32, 0.871, 1.313, 0.8668, 1.332, 0.8309, 0.8277, 0.6087, 0.8703, 0.5818, 0.871, 0.5894, 0.8321, 0.6138, 0.8223, 0.6034, 0.8653, 0.5762, 0.8703, 0.5818, 0.8277, 0.6087, 1.333, 0.8211, 1.313, 0.8611, 1.32, 0.8653, 1.341, 0.8223, 0.8255, 0.6084, 0.8618, 0.5857, 0.8611, 0.5781, 0.8211, 0.6032, 0.8309, 0.6137, 0.8668, 0.5914, 0.8618, 0.5857, 0.8255, 0.6084, 1.32, 0.871, 1.263, 0.9297, 1.257, 0.9238, 1.313, 0.8668, 1.323, 0.5818, 1.264, 0.5704, 1.263, 0.5785, 1.32, 0.5894, 1.32, 0.8653, 1.26, 0.9264, 1.264, 0.931, 1.323, 0.8703, 1.313, 0.8611, 1.255, 0.9205, 1.26, 0.9264, 1.32, 0.8653, 1.31, 0.5857, 1.253, 0.5751, 1.255, 0.567, 1.313, 0.5781, 1.313, 0.8668, 1.257, 0.9238, 1.253, 0.9192, 1.31, 0.8618, 1.263, 0.9297, 1.159, 1.012, 1.155, 1.005, 1.257, 0.9238, 1.264, 0.5704, 1.159, 0.5799, 1.159, 0.5879, 1.263, 0.5785, 1.26, 0.9264, 1.155, 1.009, 1.159, 1.014, 1.264, 0.931, 1.255, 0.9205, 1.151, 1.003, 1.155, 1.009, 1.26, 0.9264, 1.253, 0.5751, 1.15, 0.5845, 1.151, 0.5765, 1.255, 0.567, 1.257, 0.9238, 1.155, 1.005, 1.15, 1.0, 1.253, 0.9192, 0.212, 0.6468, 0.153, 0.6353, 0.1551, 0.6288, 0.2104, 0.6396, 1.112, 0.2145, 1.095, 0.1549, 1.103, 0.153, 1.12, 0.212, 0.2154, 0.6396, 0.1588, 0.6286, 0.1549, 0.6351, 0.2145, 0.6468, 0.2138, 0.6324, 0.1609, 0.6221, 0.1588, 0.6286, 0.2154, 0.6396, 1.119, 0.2113, 1.104, 0.159, 1.096, 0.1609, 1.112, 0.2138, 0.2104, 0.6396, 0.1551, 0.6288, 0.159, 0.6222, 0.2113, 0.6324, 0.153, 0.6353, 0.1118, 0.6005, 0.1168, 0.5964, 0.1551, 0.6288, 1.095, 0.1549, 1.089, 0.1128, 1.097, 0.1118, 1.103, 0.153, 0.1588, 0.6286, 0.1187, 0.5946, 0.1128, 0.5996, 0.1549, 0.6351, 0.1609, 0.6221, 0.1237, 0.5905, 0.1187, 0.5946, 0.1588, 0.6286, 1.104, 0.159, 1.099, 0.1228, 1.091, 0.1237, 1.096, 0.1609, 0.1551, 0.6288, 0.1168, 0.5964, 0.1228, 0.5914, 0.159, 0.6222, 0.1118, 0.6005, 0.08481, 0.5531, 0.09134, 0.5514, 0.1168, 0.5964, 1.089, 0.5996, 1.096, 0.551, 1.104, 0.5531, 1.097, 0.6005, 0.1187, 0.5946, 0.0917, 0.5473, 0.08499, 0.551, 0.1128, 0.5996, 0.1237, 0.5905, 0.09823, 0.5456, 0.0917, 0.5473, 0.1187, 0.5946, 1.099, 0.5914, 1.105, 0.5476, 1.097, 0.5456, 1.091, 0.5905, 0.1168, 0.5964, 0.09134, 0.5514, 0.09805, 0.5476, 0.1228, 0.5914, 0.08481, 0.5531, 0.06831, 0.502, 0.07547, 0.5021, 0.09134, 0.5514, 1.096, 0.551, 1.114, 0.4986, 1.122, 0.502, 1.104, 0.5531, 0.0917, 0.5473, 0.0749, 0.4953, 0.06802, 0.4986, 0.08499, 0.551, 0.09823, 0.5456, 0.08207, 0.4954, 0.0749, 0.4953, 0.0917, 0.5473, 1.105, 0.5476, 1.122, 0.4988, 1.115, 0.4954, 1.097, 0.5456, 0.09134, 0.5514, 0.07547, 0.5021, 0.08235, 0.4988, 0.09805, 0.5476, 0.06831, 0.502, 0.05974, 0.4548, 0.06717, 0.4563, 0.07547, 0.5021, 1.114, 0.4986, 1.142, 0.45, 1.148, 0.4548, 1.122, 0.502, 0.0749, 0.4953, 0.06609, 0.4468, 0.0592, 0.45, 0.06802, 0.4986, 0.08207, 0.4954, 0.07352, 0.4483, 0.06609, 0.4468, 0.0749, 0.4953, 1.122, 0.4988, 1.148, 0.453, 1.142, 0.4483, 1.115, 0.4954, 0.07547, 0.5021, 0.06717, 0.4563, 0.07406, 0.453, 0.08235, 0.4988, 0.05974, 0.4548, 0.05769, 0.4182, 0.06519, 0.4211, 0.06717, 0.4563, 1.142, 0.45, 1.175, 0.4119, 1.18, 0.4182, 1.148, 0.4548, 0.06609, 0.4468, 0.06396, 0.4085, 0.05708, 0.4119, 0.0592, 0.45, 0.07352, 0.4483, 0.07145, 0.4114, 0.06396, 0.4085, 0.06609, 0.4468, 1.148, 0.453, 1.179, 0.4177, 1.174, 0.4114, 1.142, 0.4483, 0.06717, 0.4563, 0.06519, 0.4211, 0.07207, 0.4177, 0.07406, 0.453, 1.18, 0.05769, 1.211, 0.06165, 1.21, 0.06859, 1.182, 0.06519, 1.175, 0.4119, 1.209, 0.3903, 1.211, 0.3984, 1.18, 0.4182, 1.172, 0.06396, 1.206, 0.06858, 1.209, 0.06165, 1.175, 0.05708, 1.174, 0.07145, 1.206, 0.07552, 1.206, 0.06858, 1.172, 0.06396, 1.179, 0.4177, 1.208, 0.3993, 1.206, 0.3913, 1.174, 0.4114, 1.182, 0.06519, 1.21, 0.06859, 1.208, 0.07552, 1.179, 0.07207, 1.211, 0.06165, 1.235, 0.07214, 1.228, 0.07622, 1.21, 0.06859, 1.209, 0.3903, 1.238, 0.3937, 1.235, 0.4007, 1.211, 0.3984, 1.206, 0.06858, 1.235, 0.08197, 1.238, 0.07502, 1.209, 0.06165, 1.206, 0.07552, 1.229, 0.08605, 1.235, 0.08197, 1.206, 0.06858, 1.208, 0.3993, 1.226, 0.4006, 1.229, 0.3936, 1.206, 0.3913, 1.21, 0.06859, 1.228, 0.07622, 1.226, 0.08318, 1.208, 0.07552, 1.235, 0.4007, 1.241, 0.4304, 1.233, 0.4294, 1.228, 0.4041, 0.07502, 0.3937, 0.09656, 0.4276, 0.09068, 0.4304, 0.07214, 0.4007, 0.08197, 0.3901, 0.1033, 0.4238, 0.09656, 0.4276, 0.07502, 0.3937, 1.229, 0.3936, 1.235, 0.4227, 1.244, 0.4238, 1.235, 0.3901, 0.08318, 0.4006, 0.09825, 0.4255, 0.1041, 0.4227, 0.08605, 0.3936, 0.07622, 0.4041, 0.09152, 0.4294, 0.09825, 0.4255, 0.08318, 0.4006, 1.241, 0.4304, 1.22, 0.4915, 1.212, 0.488, 1.233, 0.4294, 0.09656, 0.4276, 0.126, 0.4907, 0.1192, 0.4915, 0.09068, 0.4304, 0.1033, 0.4238, 0.1325, 0.4864, 0.126, 0.4907, 0.09656, 0.4276, 1.235, 0.4227, 1.214, 0.4828, 1.221, 0.4864, 1.244, 0.4238, 0.09825, 0.4255, 0.1252, 0.4836, 0.1321, 0.4828, 0.1041, 0.4227, 0.09152, 0.4294, 0.1188, 0.488, 0.1252, 0.4836, 0.09825, 0.4255, 1.22, 0.4915, 1.157, 0.5869, 1.151, 0.5821, 1.212, 0.488, 0.126, 0.4907, 0.1677, 0.5869, 0.1605, 0.5869, 0.1192, 0.4915, 0.1325, 0.4864, 0.174, 0.5822, 0.1677, 0.5869, 0.126, 0.4907, 1.214, 0.4828, 1.152, 0.5774, 1.159, 0.5822, 1.221, 0.4864, 0.1252, 0.4836, 0.1659, 0.5774, 0.1731, 0.5774, 0.1321, 0.4828, 0.1188, 0.488, 0.1596, 0.5821, 0.1659, 0.5774, 0.1252, 0.4836, 0.2345, 0.2168, 0.1621, 0.2152, 0.1621, 0.208, 0.2344, 0.2096, -0.3886, 0.236, -0.3921, 0.161, -0.3839, 0.1621, -0.3804, 0.2345, 0.2372, 0.2096, 0.1599, 0.208, 0.161, 0.2152, 0.236, 0.2168, 0.2371, 0.2024, 0.1599, 0.2008, 0.1599, 0.208, 0.2372, 0.2096, -0.3802, 0.2356, -0.3837, 0.161, -0.392, 0.1599, -0.3884, 0.2371, 0.2344, 0.2096, 0.1621, 0.208, 0.161, 0.2008, 0.2356, 0.2024, 0.1621, 0.2152, 0.1143, 0.2241, 0.1142, 0.2169, 0.1621, 0.208, -0.3921, 0.161, -0.3751, 0.1101, -0.3679, 0.1143, -0.3839, 0.1621, 0.1599, 0.208, 0.1058, 0.2183, 0.1101, 0.2248, 0.161, 0.2152, 0.1599, 0.2008, 0.1057, 0.2111, 0.1058, 0.2183, 0.1599, 0.208, -0.3837, 0.161, -0.3666, 0.1099, -0.3738, 0.1057, -0.392, 0.1599, 0.1621, 0.208, 0.1142, 0.2169, 0.1099, 0.2104, 0.161, 0.2008, -0.3679, 0.2241, -0.3375, 0.2437, -0.333, 0.2367, -0.3637, 0.2169, -0.3751, 0.1101, -0.3428, 0.07915, -0.3375, 0.08531, -0.3679, 0.1143, 0.1058, 0.2183, 0.07254, 0.2406, 0.07915, 0.2456, 0.1101, 0.2248, -0.3738, 0.2111, -0.3389, 0.2337, -0.3435, 0.2406, -0.378, 0.2183, -0.3666, 0.1099, -0.3337, 0.07825, -0.3389, 0.07209, -0.3738, 0.1057, 0.1142, 0.2169, 0.08486, 0.2367, 0.07825, 0.2317, 0.1099, 0.2104, -0.3375, 0.2437, -0.2962, 0.2742, -0.2912, 0.2677, -0.333, 0.2367, -0.3428, 0.07915, -0.3001, 0.06391, -0.2962, 0.07067, -0.3375, 0.08531, -0.3435, 0.07254, -0.2988, 0.05649, -0.3001, 0.06391, -0.3428, 0.07915, -0.3389, 0.2337, -0.2937, 0.2671, -0.2988, 0.2737, -0.3435, 0.2406, -0.3337, 0.07825, -0.2899, 0.06258, -0.2937, 0.05582, -0.3389, 0.07209, -0.333, 0.08486, -0.2912, 0.07001, -0.2899, 0.06258, -0.3337, 0.07825, -0.2962, 0.2742, -0.2489, 0.3147, -0.2432, 0.3086, -0.2912, 0.2677, -0.3001, 0.06391, -0.252, 0.06102, -0.2489, 0.06785, -0.2962, 0.07067, -0.2988, 0.05649, -0.2494, 0.05348, -0.252, 0.06102, -0.3001, 0.06391, -0.2937, 0.2671, -0.2438, 0.3098, -0.2494, 0.3158, -0.2988, 0.2737, -0.2899, 0.06258, -0.2407, 0.05959, -0.2438, 0.05277, -0.2937, 0.05582, -0.2912, 0.07001, -0.2432, 0.06713, -0.2407, 0.05959, -0.2899, 0.06258, -0.2489, 0.3147, -0.2009, 0.3627, -0.1947, 0.3572, -0.2432, 0.3086, 0.06102, 0.3183, 0.06755, 0.3666, 0.07434, 0.3627, 0.06785, 0.3147, -0.2494, 0.05348, -0.2004, 0.06012, -0.2038, 0.06755, -0.252, 0.06102, -0.2438, 0.3098, -0.1942, 0.3596, -0.2004, 0.365, -0.2494, 0.3158, 0.05959, 0.3061, 0.06626, 0.3557, 0.05947, 0.3596, 0.05277, 0.3098, -0.2432, 0.06713, -0.1947, 0.0737, -0.1913, 0.06626, -0.2407, 0.05959, -0.2009, 0.3627, -0.1582, 0.4152, -0.1513, 0.4105, -0.1947, 0.3572, 0.06755, 0.3666, 0.08092, 0.4191, 0.08769, 0.4152, 0.07434, 0.3627, 0.06012, 0.365, 0.0737, 0.4184, 0.08092, 0.4191, 0.06755, 0.3666, -0.1942, 0.3596, -0.15, 0.4137, -0.1569, 0.4184, -0.2004, 0.365, 0.06626, 0.3557, 0.08002, 0.4097, 0.07325, 0.4137, 0.05947, 0.3596, 0.0737, 0.3572, 0.08724, 0.4105, 0.08002, 0.4097, 0.06626, 0.3557, -0.1582, 0.4152, -0.1263, 0.4678, -0.1187, 0.4643, -0.1513, 0.4105, 0.08092, 0.4191, 0.09885, 0.4717, 0.1056, 0.4678, 0.08769, 0.4152, 0.0737, 0.4184, 0.09203, 0.4722, 0.09885, 0.4717, 0.08092, 0.4191, -0.15, 0.4137, -0.1168, 0.4687, -0.1243, 0.4722, -0.1569, 0.4184, 0.08002, 0.4097, 0.0988, 0.4648, 0.09201, 0.4687, 0.07325, 0.4137, 0.08724, 0.4105, 0.1056, 0.4643, 0.0988, 0.4648, 0.08002, 0.4097, -0.1263, 0.4678, -0.1108, 0.5154, -0.1026, 0.5143, -0.1187, 0.4643, 0.09885, 0.4717, 0.1192, 0.5191, 0.1261, 0.5154, 0.1056, 0.4678, 0.09203, 0.4722, 0.1133, 0.5216, 0.1192, 0.5191, 0.09885, 0.4717, -0.1168, 0.4687, -0.1002, 0.5205, -0.1083, 0.5216, -0.1243, 0.4722, 0.0988, 0.4648, 0.1212, 0.5168, 0.1143, 0.5205, 0.09201, 0.4687, 0.1056, 0.4643, 0.1271, 0.5143, 0.1212, 0.5168, 0.0988, 0.4648, -0.1108, 0.5154, -0.1164, 0.5523, -0.109, 0.5547, -0.1026, 0.5143, 0.1192, 0.5191, 0.1401, 0.5557, 0.1471, 0.5523, 0.1261, 0.5154, 0.1133, 0.5216, 0.1361, 0.5614, 0.1401, 0.5557, 0.1192, 0.5191, -0.1002, 0.5205, -0.1072, 0.5637, -0.1146, 0.5614, -0.1083, 0.5216, 0.1212, 0.5168, 0.1463, 0.5604, 0.1392, 0.5637, 0.1143, 0.5205, 0.1271, 0.5143, 0.1503, 0.5547, 0.1463, 0.5604, 0.1212, 0.5168, -0.1164, 0.1471, -0.1478, 0.1685, -0.1439, 0.1741, -0.109, 0.1503, -0.1192, 0.1401, -0.1503, 0.1613, -0.1478, 0.1685, -0.1164, 0.1471, -0.1146, 0.5614, -0.149, 0.5853, -0.1503, 0.5773, -0.1192, 0.5557, -0.1072, 0.1392, -0.145, 0.1651, -0.149, 0.1595, -0.1146, 0.1361, -0.1045, 0.1463, -0.1425, 0.1723, -0.145, 0.1651, -0.1072, 0.1392, -0.109, 0.5547, -0.1439, 0.579, -0.1425, 0.587, -0.1045, 0.5604, -0.2047, 0.6347, -0.2373, 0.5585, -0.2292, 0.5571, -0.1976, 0.631, 1.0, 0.6347, 0.9832, 0.557, 0.9756, 0.5585, 0.992, 0.6347, 1.006, 0.631, 0.9891, 0.5542, 0.9832, 0.557, 1.0, 0.6347, -0.1951, 0.6273, -0.227, 0.5528, -0.2351, 0.5542, -0.2022, 0.631, 0.9954, 0.6273, 0.9797, 0.5542, 0.9874, 0.5528, 1.003, 0.6273, 0.9897, 0.631, 0.9738, 0.5571, 0.9797, 0.5542, 0.9954, 0.6273, -0.2373, 0.5585, -0.2402, 0.5019, -0.2321, 0.5038, -0.2292, 0.5571, 0.9832, 0.557, 0.9628, 0.4983, 0.9559, 0.5019, 0.9756, 0.5585, 0.9891, 0.5542, 0.9691, 0.4965, 0.9628, 0.4983, 0.9832, 0.557, -0.227, 0.5528, -0.23, 0.4984, -0.238, 0.4965, -0.2351, 0.5542, 0.9797, 0.5542, 0.9617, 0.502, 0.9686, 0.4984, 0.9874, 0.5528, 0.9738, 0.5571, 0.9554, 0.5038, 0.9617, 0.502, 0.9797, 0.5542, -0.2402, 0.5019, -0.221, 0.4633, -0.2144, 0.4682, -0.2321, 0.5038, 0.9628, 0.4983, 0.9402, 0.4575, 0.9345, 0.4633, 0.9559, 0.5019, 0.9691, 0.4965, 0.947, 0.4567, 0.9402, 0.4575, 0.9628, 0.4983, -0.23, 0.4984, -0.2117, 0.4617, -0.2183, 0.4567, -0.238, 0.4965, 0.9617, 0.502, 0.9425, 0.4674, 0.9482, 0.4617, 0.9686, 0.4984, 0.9554, 0.5038, 0.9356, 0.4682, 0.9425, 0.4674, 0.9617, 0.502, -0.221, 0.4633, -0.1873, 0.4409, -0.1831, 0.4475, -0.2144, 0.4682, 0.9402, 0.4575, 0.9175, 0.434, 0.9129, 0.4409, 0.9345, 0.4633, -0.2183, 0.947, -0.1836, 0.9249, -0.1876, 0.9175, -0.2229, 0.9402, -0.2117, 0.4617, -0.1794, 0.4403, -0.1836, 0.4337, -0.2183, 0.4567, 0.9425, 0.4674, 0.923, 0.4472, 0.9276, 0.4403, 0.9482, 0.4617, -0.2144, 0.9356, -0.1831, 0.9156, -0.1791, 0.923, -0.2098, 0.9425, -0.1873, 0.4409, -0.1469, 0.4329, -0.1449, 0.44, -0.1831, 0.4475, -0.1876, 0.434, -0.1455, 0.4256, -0.1469, 0.4329, -0.1873, 0.4409, -0.1836, 0.9249, -0.1421, 0.9047, -0.1455, 0.897, -0.1876, 0.9175, -0.1794, 0.4403, -0.1402, 0.4326, -0.1421, 0.4254, -0.1836, 0.4337, -0.1791, 0.4472, -0.1416, 0.4399, -0.1402, 0.4326, -0.1794, 0.4403, -0.1831, 0.9156, -0.1449, 0.8971, -0.1416, 0.9047, -0.1791, 0.923, -0.1469, 0.4329, -0.1068, 0.4374, -0.1071, 0.4443, -0.1449, 0.44, -0.1455, 0.4256, -0.1036, 0.4304, -0.1068, 0.4374, -0.1469, 0.4329, -0.1421, 0.9047, -0.1009, 0.8884, -0.1036, 0.8805, -0.1455, 0.897, -0.1402, 0.4326, -0.1012, 0.437, -0.1009, 0.4301, -0.1421, 0.4254, -0.1416, 0.4399, -0.1043, 0.4441, -0.1012, 0.437, -0.1402, 0.4326, -0.1449, 0.8971, -0.1071, 0.8821, -0.1043, 0.89, -0.1416, 0.9047, -0.1068, 0.4374, -0.07389, 0.4532, -0.07723, 0.4584, -0.1071, 0.4443, -0.1036, 0.4304, -0.06849, 0.4473, -0.07389, 0.4532, -0.1068, 0.4374, -0.1009, 0.8884, -0.06643, 0.8783, -0.06849, 0.8702, -0.1036, 0.8805, -0.1012, 0.437, -0.06977, 0.452, -0.06643, 0.4467, -0.1009, 0.4301, -0.1043, 0.4441, -0.07517, 0.4578, -0.06977, 0.452, -0.1012, 0.437, -0.1071, 0.8821, -0.07723, 0.8733, -0.07517, 0.8814, -0.1043, 0.89, -0.07389, 0.4532, -0.05532, 0.4792, -0.06149, 0.48, -0.07723, 0.4584, -0.06849, 0.4473, -0.04779, 0.4766, -0.05532, 0.4792, -0.07389, 0.4532, 0.8783, 0.4467, 0.8776, 0.4749, 0.8696, 0.4766, 0.8702, 0.4473, -0.06977, 0.452, -0.0526, 0.4758, -0.04643, 0.4749, -0.06643, 0.4467, -0.07517, 0.4578, -0.06013, 0.4783, -0.0526, 0.4758, -0.06977, 0.452, 0.8733, 0.4584, 0.8726, 0.48, 0.8806, 0.4783, 0.8814, 0.4578, -0.05532, 0.4792, -0.05857, 0.5137, -0.06457, 0.5096, -0.06149, 0.48, -0.04779, 0.4766, -0.05116, 0.5149, -0.05857, 0.5137, -0.05532, 0.4792, 0.8776, 0.4749, 0.8897, 0.5119, 0.882, 0.5149, 0.8696, 0.4766, -0.0526, 0.4758, -0.05576, 0.5077, -0.04976, 0.5119, -0.04643, 0.4749, -0.06013, 0.4783, -0.06317, 0.5066, -0.05576, 0.5077, -0.0526, 0.4758, 0.8726, 0.48, 0.8824, 0.5096, 0.8901, 0.5066, 0.8806, 0.4783, -0.05857, 0.5137, -0.08991, 0.555, -0.09436, 0.5485, -0.06457, 0.5096, -0.05116, 0.5149, -0.08363, 0.5579, -0.08991, 0.555, -0.05857, 0.5137, 0.8897, 0.5119, 0.9165, 0.5543, 0.9092, 0.5579, 0.882, 0.5149, -0.05576, 0.5077, -0.08624, 0.5477, -0.08179, 0.5543, -0.04976, 0.5119, -0.06317, 0.5066, -0.09253, 0.5448, -0.08624, 0.5477, -0.05576, 0.5077, 0.8824, 0.5096, 0.9072, 0.5485, 0.9145, 0.5448, 0.8901, 0.5066, -0.08991, 0.555, -0.1554, 0.6025, -0.1587, 0.595, -0.09436, 0.5485, -0.08363, 0.9092, -0.1499, 0.9541, -0.1554, 0.9489, -0.08991, 0.9046, -0.08179, 0.9165, -0.1477, 0.9611, -0.1499, 0.9541, -0.08363, 0.9092, -0.08624, 0.5477, -0.151, 0.5946, -0.1477, 0.6021, -0.08179, 0.5543, -0.09253, 0.9145, -0.1565, 0.9577, -0.151, 0.9629, -0.08624, 0.9191, -0.09436, 0.9072, -0.1587, 0.9507, -0.1565, 0.9577, -0.09253, 0.9145])
me_nurbspath.materials.append(mat_material_001)
me_nurbspath.auto_texspace = False
me_nurbspath.update()
me_cube_005 = bpy.data.meshes.new('Cube.005')
me_cube_005.from_pydata([(-3.807, -4.736, -1.049), (-3.807, -4.736, 1.049), (-3.807, 4.736, -1.049), (-3.807, 4.736, 1.049), (3.807, -4.736, -1.049), (3.807, -4.736, 1.049), (3.807, 4.736, -1.049), (3.807, 4.736, 1.049)], [], [(0, 1, 3, 2), (2, 3, 7, 6), (6, 7, 5, 4), (4, 5, 1, 0)])
_uv = me_cube_005.uv_layers.new(name='UVMap')
_uv.uv.foreach_set('vector', [-0.8145, 0.2089, -0.8145, 0.7911, 1.814, 0.7911, 1.814, 0.2089, -0.5567, 0.2089, -0.5567, 0.7911, 1.557, 0.7911, 1.557, 0.2089, 1.814, 0.2089, 1.814, 0.7911, -0.8145, 0.7911, -0.8145, 0.2089, 1.557, 0.2089, 1.557, 0.7911, -0.5567, 0.7911, -0.5567, 0.2089])
me_cube_005.update()

# ---- objects
ob_plane = bpy.data.objects.new('Plane', me_plane)
ob_cube = bpy.data.objects.new('Cube', me_cube_001)
ob_cube_001 = bpy.data.objects.new('Cube.001', me_cube_002)
ob_cube_002 = bpy.data.objects.new('Cube.002', me_cube_003)
ob_cube_003 = bpy.data.objects.new('Cube.003', me_cube_004)
ob_nurbspath = bpy.data.objects.new('NurbsPath', me_nurbspath)
ob_cube_004 = bpy.data.objects.new('Cube.004', me_cube_005)

# ---- transforms, parenting, visibility, modifiers, constraints
ob_plane.location = (0.0, 0.0, 0.0)
ob_cube.location = (-1.993, -3.503, 0.7539)
_m = ob_cube.modifiers.new('Array', 'ARRAY')
_m.relative_offset_displace = (6.1, 0.0, 0.0)
_m = ob_cube.modifiers.new('Array.001', 'ARRAY')
_m.relative_offset_displace = (0.0, 4.0, 0.0)
ob_cube_001.location = (2.538, -0.5458, 1.598)
ob_cube_001.rotation_euler = (-0.3423, -0.1034, 1.289)
_m = ob_cube_001.modifiers.new('Auto Smooth', 'NODES')
_m.node_group = ng_auto_smooth
_gi = [s.identifier for s in ng_auto_smooth.interface.items_tree if s.item_type == 'SOCKET' and s.in_out == 'INPUT']
_m[_gi[1]] = 0.5236  # Angle
ob_cube_002.location = (2.625, -3.451, 1.59)
ob_cube_002.rotation_euler = (0.4049, -0.3342, 1.853)
_m = ob_cube_002.modifiers.new('Auto Smooth', 'NODES')
_m.node_group = ng_auto_smooth
_gi = [s.identifier for s in ng_auto_smooth.interface.items_tree if s.item_type == 'SOCKET' and s.in_out == 'INPUT']
_m[_gi[1]] = 0.5236  # Angle
ob_cube_003.location = (-2.039, -0.4753, 1.602)
ob_cube_003.rotation_euler = (-0.1237, -0.2005, 3.923)
_m = ob_cube_003.modifiers.new('Auto Smooth', 'NODES')
_m.node_group = ng_auto_smooth
_gi = [s.identifier for s in ng_auto_smooth.interface.items_tree if s.item_type == 'SOCKET' and s.in_out == 'INPUT']
_m[_gi[1]] = 0.5236  # Angle
ob_nurbspath.location = (0.0, 0.0, 0.0)
ob_cube_004.location = (0.0, 0.0, 1.084)

# ---- collection membership
col_collection.objects.link(ob_plane)
col_collection.objects.link(ob_cube)
col_collection.objects.link(ob_cube_001)
col_collection.objects.link(ob_cube_002)
col_collection.objects.link(ob_cube_003)
col_collection.objects.link(ob_nurbspath)
col_collection.objects.link(ob_cube_004)

# ---- scene / render settings (as saved in the file)
scene.frame_start = 1; scene.frame_end = 250; scene.frame_set(1)
scene.render.engine = 'BLENDER_EEVEE_NEXT'
scene.cycles.sampling_pattern = 'TABULATED_SOBOL'
bpy.context.view_layer.update()

# ---- added for rendering (the .blend has no active camera and no usable light): camera, sun
cam_auto = bpy.data.cameras.new('AutoCamera')
cam_auto.lens = 50.0
cam_auto.sensor_width = 36.0
cam_auto.clip_end = 1000.0
ob_auto_camera = bpy.data.objects.new('AutoCamera', cam_auto)
scene.collection.objects.link(ob_auto_camera)
ob_auto_camera.location = (11.7317, -14.078, 10.5124)
ob_auto_camera.rotation_euler = (1.09748, -7.21219e-08, 0.694738)
scene.camera = ob_auto_camera
light_auto_sun = bpy.data.lights.new('AutoSun', 'SUN')
light_auto_sun.energy = 3.0
light_auto_sun.angle = 0.0523599
ob_auto_sun = bpy.data.objects.new('AutoSun', light_auto_sun)
scene.collection.objects.link(ob_auto_sun)
ob_auto_sun.rotation_euler = (0.872665, 0.174533, 0.523599)
bpy.context.view_layer.update()
